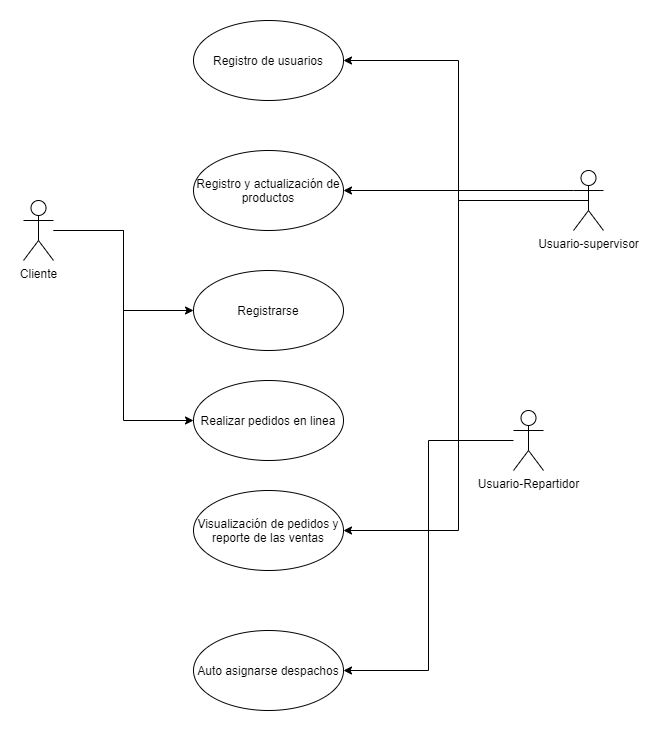

The diagram above was exported from draw.io. Its source (the exported page's mxGraphModel, read from the mxfile embedded in the PNG):
<mxGraphModel dx="1422" dy="762" grid="1" gridSize="10" guides="1" tooltips="1" connect="1" arrows="1" fold="1" page="1" pageScale="1" pageWidth="827" pageHeight="1169" math="0" shadow="0">
  <root>
    <mxCell id="0" />
    <mxCell id="1" parent="0" />
    <mxCell id="4dnvYxZAlXt3fWZA4Aqo-15" style="edgeStyle=orthogonalEdgeStyle;rounded=0;orthogonalLoop=1;jettySize=auto;html=1;entryX=0;entryY=0.5;entryDx=0;entryDy=0;" parent="1" source="4dnvYxZAlXt3fWZA4Aqo-1" target="4dnvYxZAlXt3fWZA4Aqo-5" edge="1">
      <mxGeometry relative="1" as="geometry" />
    </mxCell>
    <mxCell id="4dnvYxZAlXt3fWZA4Aqo-16" style="edgeStyle=orthogonalEdgeStyle;rounded=0;orthogonalLoop=1;jettySize=auto;html=1;entryX=0;entryY=0.5;entryDx=0;entryDy=0;" parent="1" source="4dnvYxZAlXt3fWZA4Aqo-1" target="4dnvYxZAlXt3fWZA4Aqo-7" edge="1">
      <mxGeometry relative="1" as="geometry" />
    </mxCell>
    <mxCell id="4dnvYxZAlXt3fWZA4Aqo-1" value="Cliente" style="shape=umlActor;verticalLabelPosition=bottom;verticalAlign=top;html=1;outlineConnect=0;" parent="1" vertex="1">
      <mxGeometry x="60" y="210" width="30" height="60" as="geometry" />
    </mxCell>
    <mxCell id="4dnvYxZAlXt3fWZA4Aqo-11" style="edgeStyle=orthogonalEdgeStyle;rounded=0;orthogonalLoop=1;jettySize=auto;html=1;exitX=0;exitY=0.3333333333333333;exitDx=0;exitDy=0;exitPerimeter=0;entryX=1;entryY=0.5;entryDx=0;entryDy=0;" parent="1" source="4dnvYxZAlXt3fWZA4Aqo-2" target="4dnvYxZAlXt3fWZA4Aqo-4" edge="1">
      <mxGeometry relative="1" as="geometry" />
    </mxCell>
    <mxCell id="4dnvYxZAlXt3fWZA4Aqo-12" style="edgeStyle=orthogonalEdgeStyle;rounded=0;orthogonalLoop=1;jettySize=auto;html=1;" parent="1" source="4dnvYxZAlXt3fWZA4Aqo-2" target="4dnvYxZAlXt3fWZA4Aqo-6" edge="1">
      <mxGeometry relative="1" as="geometry" />
    </mxCell>
    <mxCell id="4dnvYxZAlXt3fWZA4Aqo-13" style="edgeStyle=orthogonalEdgeStyle;rounded=0;orthogonalLoop=1;jettySize=auto;html=1;exitX=0.5;exitY=0.5;exitDx=0;exitDy=0;exitPerimeter=0;entryX=1;entryY=0.5;entryDx=0;entryDy=0;" parent="1" source="4dnvYxZAlXt3fWZA4Aqo-2" target="4dnvYxZAlXt3fWZA4Aqo-8" edge="1">
      <mxGeometry relative="1" as="geometry" />
    </mxCell>
    <mxCell id="4dnvYxZAlXt3fWZA4Aqo-2" value="Usuario-supervisor" style="shape=umlActor;verticalLabelPosition=bottom;verticalAlign=top;html=1;outlineConnect=0;" parent="1" vertex="1">
      <mxGeometry x="610" y="180" width="30" height="60" as="geometry" />
    </mxCell>
    <mxCell id="4dnvYxZAlXt3fWZA4Aqo-14" style="edgeStyle=orthogonalEdgeStyle;rounded=0;orthogonalLoop=1;jettySize=auto;html=1;entryX=1;entryY=0.5;entryDx=0;entryDy=0;" parent="1" source="4dnvYxZAlXt3fWZA4Aqo-3" target="4dnvYxZAlXt3fWZA4Aqo-10" edge="1">
      <mxGeometry relative="1" as="geometry" />
    </mxCell>
    <mxCell id="4dnvYxZAlXt3fWZA4Aqo-3" value="Usuario-Repartidor" style="shape=umlActor;verticalLabelPosition=bottom;verticalAlign=top;html=1;outlineConnect=0;" parent="1" vertex="1">
      <mxGeometry x="550" y="420" width="30" height="60" as="geometry" />
    </mxCell>
    <mxCell id="4dnvYxZAlXt3fWZA4Aqo-4" value="Registro de usuarios" style="ellipse;whiteSpace=wrap;html=1;" parent="1" vertex="1">
      <mxGeometry x="230" y="30" width="150" height="80" as="geometry" />
    </mxCell>
    <mxCell id="4dnvYxZAlXt3fWZA4Aqo-5" value="Registrarse" style="ellipse;whiteSpace=wrap;html=1;" parent="1" vertex="1">
      <mxGeometry x="230" y="280" width="150" height="80" as="geometry" />
    </mxCell>
    <mxCell id="4dnvYxZAlXt3fWZA4Aqo-6" value="Registro y actualización de productos" style="ellipse;whiteSpace=wrap;html=1;" parent="1" vertex="1">
      <mxGeometry x="230" y="160" width="150" height="80" as="geometry" />
    </mxCell>
    <mxCell id="4dnvYxZAlXt3fWZA4Aqo-7" value="Realizar pedidos en linea" style="ellipse;whiteSpace=wrap;html=1;" parent="1" vertex="1">
      <mxGeometry x="230" y="390" width="150" height="80" as="geometry" />
    </mxCell>
    <mxCell id="4dnvYxZAlXt3fWZA4Aqo-8" value="Visualización de pedidos y reporte de las ventas" style="ellipse;whiteSpace=wrap;html=1;" parent="1" vertex="1">
      <mxGeometry x="230" y="500" width="150" height="80" as="geometry" />
    </mxCell>
    <mxCell id="4dnvYxZAlXt3fWZA4Aqo-10" value="Auto asignarse despachos" style="ellipse;whiteSpace=wrap;html=1;" parent="1" vertex="1">
      <mxGeometry x="230" y="640" width="150" height="80" as="geometry" />
    </mxCell>
  </root>
</mxGraphModel>